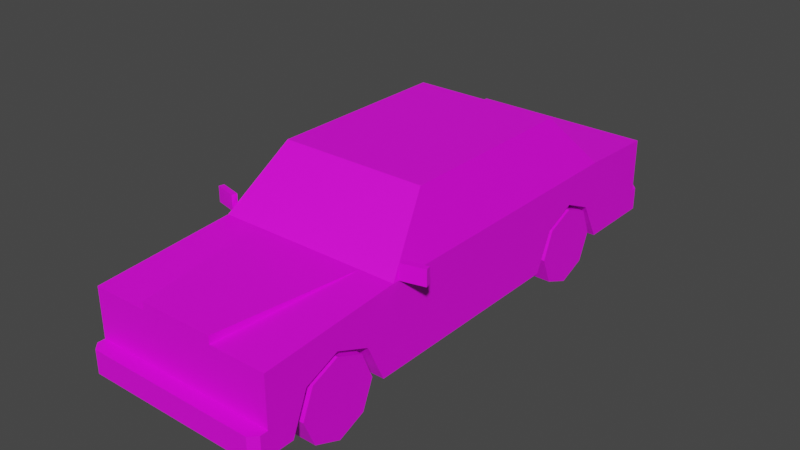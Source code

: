 # Source: Veh_Sedan_02_Green.blend  (saved by Blender 2.90.8; exported with 4.5.12 LTS)
import bpy
from mathutils import Matrix  # noqa: F401  (used for matrix-valued properties, if any)

bpy.ops.wm.read_factory_settings(use_empty=True)
scene = bpy.context.scene
scene.name = 'Scene'

# ---- collections
col_collection = bpy.data.collections.new('Collection'); scene.collection.children.link(col_collection)

# ---- images (referenced by path relative to the original .blend; pixels are not part of the script)
import os
ASSET_DIR = os.environ.get("B2B_ASSET_DIR", "")  # directory of the original .blend (textures are referenced by path, not embedded)
HERE = os.path.dirname(os.path.abspath(__file__))  # packed textures are extracted next to this script under _unpacked/

def load_image(name, relpath, width, height, colorspace="sRGB"):
    """Load a texture the original file referenced (path relative to the .blend, or extracted next to this script)."""
    p = next((c for c in (os.path.join(HERE, relpath), os.path.join(ASSET_DIR, relpath)) if relpath and os.path.exists(c)), "")
    if p:
        img = bpy.data.images.load(p, check_existing=True)
        img.name = name
    else:  # same state as the original file: an image datablock whose file is absent (Cycles renders it pink)
        img = bpy.data.images.new(name, width, height)
        img.source = "FILE"
        img.filepath = "//" + (relpath or name)
    img.colorspace_settings.name = colorspace
    return img
img_city_vehicles_pallete_png = load_image('city_vehicles_pallete.png', 'city_vehicles_pallete.png', 1024, 1024, 'sRGB')

# ---- materials (node trees are filled in below, after node groups)
mat_material_001 = bpy.data.materials.new('Material.001')
mat_material_001.use_transparent_shadow = False

# ---- material node trees
mat_material_001.use_nodes = True; mat_material_001.node_tree.nodes.clear()
_N = mat_material_001.node_tree.nodes; _L = mat_material_001.node_tree.links
n0 = _N.new('ShaderNodeBsdfPrincipled'); n0.name = 'Principled BSDF'; n0.location = (10, 300)
n0.distribution = 'GGX'
n0.subsurface_method = 'BURLEY'
n0.inputs[3].default_value = 1.45
n0.inputs[27].default_value = (0.0, 0.0, 0.0, 1.0)
n0.inputs[28].default_value = 1.0
n1 = _N.new('ShaderNodeOutputMaterial'); n1.name = 'Material Output'; n1.location = (300, 300)
n2 = _N.new('ShaderNodeTexImage'); n2.name = 'Image Texture'; n2.location = (-351, 57)
n2.image = img_city_vehicles_pallete_png
n2.interpolation = 'Closest'
_L.new(n0.outputs[0], n1.inputs[0])
_L.new(n2.outputs[0], n0.inputs[0])
n1.is_active_output = True

# ---- world
world_world = bpy.data.worlds.new('World'); scene.world = world_world
world_world.use_nodes = True; world_world.node_tree.nodes.clear()
_N = world_world.node_tree.nodes; _L = world_world.node_tree.links
n0 = _N.new('ShaderNodeOutputWorld'); n0.name = 'World Output'; n0.location = (300, 300)
n1 = _N.new('ShaderNodeBackground'); n1.name = 'Background'; n1.location = (10, 300)
n1.inputs[0].default_value = (0.05088, 0.05088, 0.05088, 1.0)
_L.new(n1.outputs[0], n0.inputs[0])
n0.is_active_output = True
world_world.color = (0.05088, 0.05088, 0.05088)
world_world.use_sun_shadow = False
world_world.sun_shadow_jitter_overblur = 0.0

# ---- meshes
me_plane = bpy.data.meshes.new('Plane')
me_plane.from_pydata([(0.3419, -1.163, 0.3358), (0.3419, -0.9946, 0.4056), (0.3419, -0.8262, 0.3358), (0.3419, 0.4459, 0.3358), (0.3419, 0.6034, 0.4071), (0.3419, 0.7593, 0.3358), (0.4649, -1.362, 0.5024), (0.4649, -1.362, 0.1441), (0.4649, 1.224, 0.532), (0.4649, 1.224, 0.1441), (0.4271, -0.6526, 0.572), (0.3446, -0.4119, 0.814), (0.3448, 0.5643, 0.8134), (0.4217, 0.7769, 0.5876), (0.1835, -1.362, 0.5024), (0.2911, -0.6526, 0.572), (0.1835, -1.362, 0.5396), (0.4649, -1.362, 0.2583), (0.4296, -1.435, 0.2583), (0.4649, -1.4, 0.2583), (0.4649, -1.4, 0.1441), (0.4296, -1.435, 0.1441), (0.196, -1.362, 0.4578), (0.1473, -1.362, 0.2965), (0.4649, -1.362, 0.4464), (0.4649, -1.362, 0.327), (0.2141, -1.362, 0.4464), (0.2141, -1.362, 0.327), (0.4336, -1.362, 0.4464), (0.4336, -1.362, 0.327), (0.4649, 1.224, 0.2583), (0.4649, 0.862, 0.1441), (0.4649, 0.7593, 0.3358), (0.3419, 0.862, 0.1441), (0.4649, 0.6034, 0.4071), (0.4649, 0.4459, 0.3358), (0.3419, 0.6034, 0.1441), (0.3419, 0.3584, 0.1441), (0.4649, 0.3584, 0.1441), (0.4649, -0.7355, 0.1441), (0.4649, -0.8262, 0.3358), (0.3419, -0.7355, 0.1441), (0.4649, -0.9946, 0.4056), (0.4649, -1.163, 0.3358), (0.3419, -0.9946, 0.1441), (0.3419, -1.24, 0.1441), (0.4649, -1.24, 0.1441), (0.4553, -0.04058, 0.579), (0.3776, -0.04058, 0.8069), (0.4649, -0.01929, 0.1441), (0.4553, 0.5355, 0.579), (0.3776, 0.3273, 0.8069), (0.4649, 1.224, 0.3421), (0.4649, 1.224, 0.447), (0.2326, 1.224, 0.447), (0.2326, 1.224, 0.3421), (0.08323, 1.224, 0.4429), (0.08323, 1.224, 0.3532), (0.4267, 1.224, 0.3421), (0.4267, 1.224, 0.447), (0.4371, 1.283, 0.1441), (0.4649, 1.252, 0.1441), (0.4649, 1.252, 0.2583), (0.4371, 1.283, 0.2583), (0.3776, -0.3781, 0.8069), (0.4553, -0.6047, 0.579), (0.2911, -0.6735, 0.5509), (0.368, -0.391, 0.8351), (0.4649, -0.6735, 0.5509), (0.3776, 0.00199, 0.8069), (0.4553, 0.00199, 0.579), (0.368, 0.3409, 0.8351), (0.368, -0.01929, 0.8351), (0.4649, -0.01929, 0.5509), (0.4649, 0.6005, 0.5509), (0.4649, 0.8114, 0.5509), (0.368, 0.5439, 0.8351), (0.07939, -1.435, 0.2407), (0.07939, -1.435, 0.1618), (0.02556, -1.362, 0.3936), (0.02556, -1.362, 0.3711), (-0.3419, -1.163, 0.3358), (-0.3419, -0.9946, 0.4056), (-0.3419, -0.8262, 0.3358), (-0.3419, 0.4459, 0.3358), (-0.3419, 0.6034, 0.4071), (-0.3419, 0.7593, 0.3358), (-0.4649, -1.362, 0.5024), (-0.4649, -1.362, 0.1441), (-0.4649, 1.224, 0.532), (-0.4649, 1.224, 0.1441), (-0.4271, -0.6526, 0.572), (-0.3446, -0.4119, 0.814), (-0.3448, 0.5643, 0.8134), (-0.4217, 0.7769, 0.5876), (0.0, -1.362, 0.5024), (0.0, -1.362, 0.1441), (0.0, 1.224, 0.532), (0.0, 1.224, 0.1441), (0.0, -0.6735, 0.5509), (0.0, -0.391, 0.8351), (0.0, 0.5439, 0.8351), (0.0, 0.8114, 0.5509), (-0.1835, -1.362, 0.5024), (-0.2911, -0.6526, 0.572), (0.0, -1.362, 0.5396), (-0.1835, -1.362, 0.5396), (0.0, -1.362, 0.2583), (-0.4649, -1.362, 0.2583), (0.0, -1.435, 0.2583), (0.0, -1.435, 0.1441), (-0.4296, -1.435, 0.2583), (-0.4649, -1.4, 0.2583), (-0.4649, -1.4, 0.1441), (-0.4296, -1.435, 0.1441), (0.0, -1.362, 0.4578), (0.0, -1.362, 0.2965), (-0.196, -1.362, 0.4578), (-0.1473, -1.362, 0.2965), (-0.4649, -1.362, 0.4464), (-0.4649, -1.362, 0.327), (-0.2141, -1.362, 0.4464), (-0.2141, -1.362, 0.327), (-0.4336, -1.362, 0.4464), (-0.4336, -1.362, 0.327), (0.0, 1.224, 0.2583), (-0.4649, 1.224, 0.2583), (0.0, 1.283, 0.1441), (0.0, 1.283, 0.2583), (-0.4649, 0.862, 0.1441), (-0.4649, 0.7593, 0.3358), (-0.3419, 0.862, 0.1441), (-0.4649, 0.6034, 0.4071), (-0.4649, 0.4459, 0.3358), (-0.3419, 0.6034, 0.1441), (-0.3419, 0.3584, 0.1441), (-0.4649, 0.3584, 0.1441), (-0.4649, -0.7355, 0.1441), (-0.4649, -0.8262, 0.3358), (-0.3419, -0.7355, 0.1441), (-0.4649, -0.9946, 0.4056), (-0.4649, -1.163, 0.3358), (-0.3419, -0.9946, 0.1441), (-0.3419, -1.24, 0.1441), (-0.4649, -1.24, 0.1441), (-0.4553, -0.04058, 0.579), (-0.3776, -0.04058, 0.8069), (-0.4649, -0.01929, 0.1441), (-0.4553, 0.5355, 0.579), (-0.3776, 0.3273, 0.8069), (-0.4649, 1.224, 0.3421), (-0.4649, 1.224, 0.447), (-0.2326, 1.224, 0.447), (-0.2326, 1.224, 0.3421), (0.0, 1.224, 0.3532), (0.0, 1.224, 0.4429), (-0.08323, 1.224, 0.4429), (-0.08323, 1.224, 0.3532), (-0.4267, 1.224, 0.3421), (-0.4267, 1.224, 0.447), (-0.4371, 1.283, 0.1441), (-0.4649, 1.252, 0.1441), (-0.4649, 1.252, 0.2583), (-0.4371, 1.283, 0.2583), (-0.3776, -0.3781, 0.8069), (-0.4553, -0.6047, 0.579), (0.0, -0.4119, 0.814), (0.0, -0.6526, 0.572), (-0.2911, -0.6735, 0.5509), (-0.368, -0.391, 0.8351), (-0.4649, -0.6735, 0.5509), (-0.3776, 0.00199, 0.8069), (-0.4553, 0.00199, 0.579), (-0.368, 0.3409, 0.8351), (-0.368, -0.01929, 0.8351), (-0.4649, -0.01929, 0.5509), (-0.4649, 0.6005, 0.5509), (-0.4649, 0.8114, 0.5509), (-0.368, 0.5439, 0.8351), (0.0, 0.7769, 0.5876), (0.0, 0.5643, 0.8134), (0.0, -1.435, 0.2407), (0.0, -1.435, 0.1618), (-0.07939, -1.435, 0.2407), (-0.07939, -1.435, 0.1618), (0.0, -1.362, 0.4108), (0.0, -1.362, 0.354), (-0.02556, -1.362, 0.3936), (-0.02556, -1.362, 0.3711), (0.4692, -0.6426, 0.5524), (0.4692, -0.6426, 0.63), (0.4629, -0.6165, 0.5524), (0.4629, -0.6165, 0.63), (0.582, -0.6153, 0.5524), (0.582, -0.6153, 0.63), (0.5757, -0.5893, 0.5524), (0.5757, -0.5893, 0.63), (-0.4692, -0.6426, 0.5524), (-0.4692, -0.6426, 0.63), (-0.4629, -0.6165, 0.5524), (-0.4629, -0.6165, 0.63), (-0.582, -0.6153, 0.5524), (-0.582, -0.6153, 0.63), (-0.5757, -0.5893, 0.5524), (-0.5757, -0.5893, 0.63)], [], [(0, 1, 42, 43), (1, 2, 40, 42), (2, 41, 39, 40), (3, 4, 34, 35), (4, 5, 32, 34), (5, 33, 31, 32), (64, 65, 47, 48), (75, 8, 97, 102), (10, 11, 166, 167, 15), (12, 13, 179, 180), (96, 7, 20, 21, 110), (67, 72, 71, 76, 101, 100), (96, 98, 9, 31, 33, 36, 37, 38, 49, 39, 41, 44, 45, 46, 7), (8, 53, 59, 54, 55, 58, 52, 30, 125, 154, 57, 56, 155, 97), (6, 68, 66, 14), (16, 66, 99, 105), (14, 66, 16), (95, 14, 16, 105), (17, 107, 109, 18, 19), (107, 17, 25, 29, 27, 26, 28, 24, 6, 14, 95, 115, 22, 23, 116), (7, 17, 19, 20), (18, 21, 20, 19), (21, 18, 109, 181, 77, 78, 182, 110), (116, 23, 22, 115, 185, 79, 80, 186), (24, 28, 29, 25), (29, 28, 26, 27), (125, 30, 62, 63, 128), (30, 9, 61, 62), (9, 98, 127, 60, 61), (7, 46, 43, 42, 40, 39, 49, 73, 68, 6, 24, 25, 17), (36, 3, 37), (36, 4, 3), (36, 5, 4), (37, 3, 35, 38), (33, 5, 36), (44, 0, 45), (44, 1, 0), (44, 2, 1), (45, 0, 43, 46), (41, 2, 44), (69, 70, 50, 51), (73, 49, 38, 35, 34, 32, 31, 9, 30, 52, 53, 8, 75, 74), (71, 74, 75, 76), (52, 58, 59, 53), (155, 56, 57, 154), (59, 58, 55, 54), (60, 63, 62, 61), (128, 63, 60, 127), (11, 10, 68, 67), (10, 15, 66, 68), (166, 11, 67, 100), (15, 167, 99, 66), (65, 64, 67, 68), (64, 48, 72, 67), (47, 65, 68, 73), (48, 47, 73, 72), (69, 51, 71, 72), (70, 69, 72, 73), (50, 70, 73, 74), (51, 50, 74, 71), (13, 12, 76, 75), (179, 13, 75, 102), (12, 180, 101, 76), (182, 78, 77, 181), (186, 80, 79, 185), (81, 141, 140, 82), (82, 140, 138, 83), (83, 138, 137, 139), (84, 133, 132, 85), (85, 132, 130, 86), (86, 130, 129, 131), (164, 146, 145, 165), (177, 102, 97, 89), (91, 104, 167, 166, 92), (93, 180, 179, 94), (96, 110, 114, 113, 88), (169, 100, 101, 178, 173, 174), (96, 88, 144, 143, 142, 139, 137, 147, 136, 135, 134, 131, 129, 90, 98), (89, 97, 155, 156, 157, 154, 125, 126, 150, 158, 153, 152, 159, 151), (87, 103, 168, 170), (106, 105, 99, 168), (103, 106, 168), (95, 105, 106, 103), (108, 112, 111, 109, 107), (107, 116, 118, 117, 115, 95, 103, 87, 119, 123, 121, 122, 124, 120, 108), (88, 113, 112, 108), (111, 112, 113, 114), (114, 110, 182, 184, 183, 181, 109, 111), (116, 186, 188, 187, 185, 115, 117, 118), (119, 120, 124, 123), (124, 122, 121, 123), (125, 128, 163, 162, 126), (126, 162, 161, 90), (90, 161, 160, 127, 98), (88, 108, 120, 119, 87, 170, 175, 147, 137, 138, 140, 141, 144), (134, 135, 84), (134, 84, 85), (134, 85, 86), (135, 136, 133, 84), (131, 134, 86), (142, 143, 81), (142, 81, 82), (142, 82, 83), (143, 144, 141, 81), (139, 142, 83), (171, 149, 148, 172), (175, 176, 177, 89, 151, 150, 126, 90, 129, 130, 132, 133, 136, 147), (173, 178, 177, 176), (150, 151, 159, 158), (155, 154, 157, 156), (159, 152, 153, 158), (160, 161, 162, 163), (128, 127, 160, 163), (92, 169, 170, 91), (91, 170, 168, 104), (166, 100, 169, 92), (104, 168, 99, 167), (165, 170, 169, 164), (164, 169, 174, 146), (145, 175, 170, 165), (146, 174, 175, 145), (171, 174, 173, 149), (172, 175, 174, 171), (148, 176, 175, 172), (149, 173, 176, 148), (94, 177, 178, 93), (179, 102, 177, 94), (93, 178, 101, 180), (182, 181, 183, 184), (186, 185, 187, 188), (189, 190, 192, 191), (191, 192, 196, 195), (195, 196, 194, 193), (193, 194, 190, 189), (191, 195, 193, 189), (196, 192, 190, 194), (197, 199, 200, 198), (199, 203, 204, 200), (203, 201, 202, 204), (201, 197, 198, 202), (199, 197, 201, 203), (204, 202, 198, 200)])
_uv = me_plane.uv_layers.new(name='UVMap')
_uv.uv.foreach_set('vector', [0.2111, 0.05666, 0.2111, 0.05755, 0.2105, 0.05755, 0.2105, 0.05666, 0.2111, 0.05755, 0.2111, 0.05844, 0.2105, 0.05844, 0.2105, 0.05755, 0.2248, 0.05997, 0.2248, 0.06101, 0.2241, 0.06101, 0.2241, 0.05997, 0.2193, 0.05666, 0.2193, 0.05749, 0.2187, 0.05749, 0.2187, 0.05666, 0.2193, 0.05749, 0.2193, 0.05832, 0.2187, 0.05832, 0.2187, 0.05749, 0.2077, 0.05932, 0.2077, 0.06037, 0.207, 0.06037, 0.207, 0.05932, 0.1235, 0.04196, 0.1261, 0.03941, 0.1261, 0.04575, 0.1235, 0.04575, 0.5143, 0.3637, 0.5143, 0.3673, 0.5102, 0.3673, 0.5102, 0.3637, 0.115, 0.03806, 0.1141, 0.04077, 0.1102, 0.04077, 0.1102, 0.03806, 0.1135, 0.03806, 0.1141, 0.05174, 0.1149, 0.05412, 0.1102, 0.05412, 0.1102, 0.05174, 0.2088, 0.05627, 0.2113, 0.05627, 0.2113, 0.05647, 0.2111, 0.05666, 0.2088, 0.05666, 0.5135, 0.3532, 0.5135, 0.3564, 0.5135, 0.3596, 0.5135, 0.3613, 0.5102, 0.3613, 0.5102, 0.3532, 0.2088, 0.05627, 0.2088, 0.0426, 0.2113, 0.0426, 0.2113, 0.04451, 0.2106, 0.04451, 0.2106, 0.04588, 0.2106, 0.04718, 0.2113, 0.04718, 0.2113, 0.04917, 0.2113, 0.05296, 0.2106, 0.05296, 0.2106, 0.05433, 0.2106, 0.05563, 0.2113, 0.05563, 0.2113, 0.05627, 0.511, 0.3754, 0.5103, 0.3754, 0.5103, 0.3751, 0.5103, 0.3734, 0.5094, 0.3734, 0.5094, 0.3751, 0.5094, 0.3754, 0.5086, 0.3754, 0.5086, 0.3713, 0.5095, 0.3713, 0.5095, 0.3721, 0.5102, 0.3721, 0.5102, 0.3713, 0.511, 0.3713, 0.5143, 0.3447, 0.5143, 0.3507, 0.5128, 0.3507, 0.5118, 0.3447, 0.5118, 0.3447, 0.5128, 0.3507, 0.5102, 0.3507, 0.5102, 0.3447, 0.5199, 0.3684, 0.5199, 0.3745, 0.5195, 0.3685, 0.5065, 0.3713, 0.5065, 0.373, 0.5062, 0.373, 0.5062, 0.3713, 0.5264, 0.368, 0.5264, 0.3639, 0.527, 0.3639, 0.527, 0.3676, 0.5267, 0.368, 0.5086, 0.3713, 0.5086, 0.3754, 0.508, 0.3754, 0.508, 0.3751, 0.508, 0.3732, 0.507, 0.3732, 0.507, 0.3751, 0.507, 0.3754, 0.5065, 0.3754, 0.5065, 0.373, 0.5065, 0.3713, 0.5069, 0.3713, 0.5069, 0.3731, 0.5083, 0.3726, 0.5083, 0.3713, 0.5264, 0.3453, 0.5254, 0.3453, 0.5254, 0.345, 0.5264, 0.345, 0.5254, 0.3447, 0.5264, 0.3447, 0.5264, 0.345, 0.5254, 0.345, 0.5264, 0.3523, 0.5274, 0.3523, 0.5274, 0.3561, 0.5273, 0.3561, 0.5273, 0.3554, 0.5266, 0.3554, 0.5266, 0.3561, 0.5264, 0.3561, 0.1077, 0.06437, 0.1077, 0.06602, 0.1059, 0.06657, 0.1059, 0.06437, 0.1065, 0.06437, 0.1066, 0.06465, 0.1069, 0.06465, 0.1071, 0.06437, 0.8895, 0.5996, 0.8895, 0.5982, 0.8946, 0.5982, 0.8946, 0.5996, 0.9867, 0.5197, 0.9795, 0.5197, 0.9795, 0.5064, 0.9867, 0.5064, 0.5276, 0.3639, 0.5276, 0.368, 0.5273, 0.368, 0.527, 0.3677, 0.527, 0.3639, 0.5254, 0.3679, 0.5264, 0.3679, 0.5264, 0.3682, 0.5254, 0.3682, 0.2113, 0.0426, 0.2088, 0.0426, 0.2088, 0.04228, 0.2111, 0.04228, 0.2113, 0.04245, 0.5264, 0.3453, 0.5264, 0.3464, 0.5247, 0.3471, 0.5241, 0.3485, 0.5247, 0.35, 0.5264, 0.3508, 0.5264, 0.3571, 0.5229, 0.3571, 0.5229, 0.3513, 0.5233, 0.3453, 0.5238, 0.3453, 0.5248, 0.3453, 0.5254, 0.3453, 0.2156, 0.05726, 0.2146, 0.05642, 0.2156, 0.05596, 0.2156, 0.05726, 0.2142, 0.05726, 0.2146, 0.05642, 0.2156, 0.05726, 0.2146, 0.05808, 0.2142, 0.05726, 0.2098, 0.06037, 0.2098, 0.05933, 0.2105, 0.05933, 0.2105, 0.06037, 0.2156, 0.05862, 0.2146, 0.05808, 0.2156, 0.05726, 0.2091, 0.05796, 0.2081, 0.05707, 0.2091, 0.05666, 0.2091, 0.05796, 0.2077, 0.05796, 0.2081, 0.05707, 0.2091, 0.05796, 0.2081, 0.05885, 0.2077, 0.05796, 0.2187, 0.06101, 0.2187, 0.05997, 0.2193, 0.05997, 0.2193, 0.06101, 0.2091, 0.05933, 0.2081, 0.05885, 0.2091, 0.05796, 0.1235, 0.04623, 0.1261, 0.04623, 0.1261, 0.05222, 0.1235, 0.04988, 0.5229, 0.3571, 0.5264, 0.3571, 0.5264, 0.3604, 0.5247, 0.3611, 0.5241, 0.3625, 0.5247, 0.3639, 0.5264, 0.3648, 0.5264, 0.3679, 0.5254, 0.3679, 0.5247, 0.3679, 0.5238, 0.3679, 0.523, 0.3679, 0.5229, 0.3643, 0.5229, 0.3625, 0.5204, 0.3602, 0.5229, 0.3625, 0.5229, 0.3643, 0.5204, 0.362, 0.8777, 0.6047, 0.8777, 0.6026, 0.8833, 0.6026, 0.8833, 0.6047, 0.5149, 0.04375, 0.5149, 0.05262, 0.5054, 0.05262, 0.5054, 0.04375, 0.9162, 0.6, 0.9103, 0.6, 0.9103, 0.5889, 0.9162, 0.5889, 0.5264, 0.3684, 0.5254, 0.3684, 0.5254, 0.3682, 0.5264, 0.3682, 0.5274, 0.3485, 0.5274, 0.3523, 0.5264, 0.3523, 0.5264, 0.3485, 0.5133, 0.353, 0.514, 0.3509, 0.5143, 0.3507, 0.5135, 0.3532, 0.514, 0.3509, 0.5128, 0.3509, 0.5128, 0.3507, 0.5143, 0.3507, 0.5102, 0.353, 0.5133, 0.353, 0.5135, 0.3532, 0.5102, 0.3532, 0.5128, 0.3509, 0.5102, 0.3509, 0.5102, 0.3507, 0.5128, 0.3507, 0.5226, 0.3519, 0.5206, 0.3539, 0.5204, 0.3538, 0.5229, 0.3513, 0.5206, 0.3539, 0.5206, 0.3569, 0.5204, 0.357, 0.5204, 0.3538, 0.5226, 0.3569, 0.5226, 0.3519, 0.5229, 0.3513, 0.5229, 0.3571, 0.5206, 0.3569, 0.5226, 0.3569, 0.5229, 0.3571, 0.5204, 0.357, 0.5206, 0.3572, 0.5206, 0.3601, 0.5204, 0.3602, 0.5204, 0.357, 0.5226, 0.3572, 0.5206, 0.3572, 0.5204, 0.357, 0.5229, 0.3571, 0.5226, 0.3619, 0.5226, 0.3572, 0.5229, 0.3571, 0.5229, 0.3625, 0.5206, 0.3601, 0.5226, 0.3619, 0.5229, 0.3625, 0.5204, 0.3602, 0.5139, 0.3634, 0.5133, 0.3615, 0.5135, 0.3613, 0.5143, 0.3637, 0.5102, 0.3634, 0.5139, 0.3634, 0.5143, 0.3637, 0.5102, 0.3637, 0.5133, 0.3615, 0.5102, 0.3615, 0.5102, 0.3613, 0.5135, 0.3613, 0.5178, 0.04995, 0.5178, 0.04063, 0.527, 0.04063, 0.527, 0.04995, 0.8223, 0.1269, 0.8191, 0.1317, 0.8148, 0.1317, 0.8116, 0.1269, 0.218, 0.05666, 0.2187, 0.05666, 0.2187, 0.05755, 0.218, 0.05755, 0.218, 0.05755, 0.2187, 0.05755, 0.2187, 0.05844, 0.218, 0.05844, 0.2187, 0.06092, 0.218, 0.06092, 0.218, 0.05988, 0.2187, 0.05988, 0.2193, 0.05997, 0.2187, 0.05997, 0.2187, 0.05914, 0.2193, 0.05914, 0.2193, 0.05914, 0.2187, 0.05914, 0.2187, 0.05832, 0.2193, 0.05832, 0.2064, 0.05932, 0.207, 0.05932, 0.207, 0.06037, 0.2064, 0.06037, 0.1157, 0.04875, 0.1157, 0.04496, 0.1183, 0.04495, 0.1183, 0.05129, 0.5062, 0.3637, 0.5102, 0.3637, 0.5102, 0.3673, 0.5062, 0.3673, 0.1054, 0.03806, 0.107, 0.03806, 0.1102, 0.03806, 0.1102, 0.04077, 0.1064, 0.04077, 0.1064, 0.05174, 0.1102, 0.05174, 0.1102, 0.05412, 0.1055, 0.05412, 0.2088, 0.05627, 0.2088, 0.05666, 0.2065, 0.05666, 0.2064, 0.05647, 0.2064, 0.05627, 0.507, 0.3532, 0.5102, 0.3532, 0.5102, 0.3613, 0.507, 0.3613, 0.507, 0.3596, 0.507, 0.3564, 0.2088, 0.05627, 0.2064, 0.05627, 0.2064, 0.05563, 0.207, 0.05563, 0.207, 0.05433, 0.207, 0.05296, 0.2064, 0.05296, 0.2064, 0.04917, 0.2064, 0.04718, 0.207, 0.04718, 0.207, 0.04588, 0.207, 0.04451, 0.2064, 0.04451, 0.2064, 0.0426, 0.2088, 0.0426, 0.511, 0.3673, 0.511, 0.3713, 0.5102, 0.3713, 0.5102, 0.3706, 0.5095, 0.3706, 0.5095, 0.3713, 0.5086, 0.3713, 0.5086, 0.3673, 0.5094, 0.3673, 0.5094, 0.3676, 0.5094, 0.3693, 0.5103, 0.3693, 0.5103, 0.3676, 0.5103, 0.3673, 0.5062, 0.3447, 0.5086, 0.3447, 0.5077, 0.3507, 0.5062, 0.3507, 0.5086, 0.3447, 0.5102, 0.3447, 0.5102, 0.3507, 0.5077, 0.3507, 0.5204, 0.3745, 0.52, 0.3745, 0.5204, 0.3684, 0.5065, 0.3713, 0.5062, 0.3713, 0.5062, 0.3697, 0.5065, 0.3697, 0.5264, 0.3598, 0.5267, 0.3598, 0.527, 0.3601, 0.527, 0.3639, 0.5264, 0.3639, 0.5086, 0.3713, 0.5083, 0.3713, 0.5083, 0.3701, 0.5069, 0.3696, 0.5069, 0.3713, 0.5065, 0.3713, 0.5065, 0.3697, 0.5065, 0.3673, 0.507, 0.3673, 0.507, 0.3676, 0.507, 0.3695, 0.508, 0.3695, 0.508, 0.3676, 0.508, 0.3673, 0.5086, 0.3673, 0.5204, 0.3678, 0.5204, 0.3681, 0.5194, 0.3681, 0.5194, 0.3678, 0.5193, 0.3684, 0.5194, 0.3681, 0.5204, 0.3681, 0.5203, 0.3684, 0.5264, 0.3598, 0.5264, 0.3561, 0.5266, 0.3561, 0.5266, 0.3568, 0.5273, 0.3568, 0.5273, 0.3561, 0.5274, 0.3561, 0.5274, 0.3598, 0.1077, 0.06437, 0.1071, 0.06437, 0.1069, 0.06408, 0.1066, 0.06408, 0.1065, 0.06437, 0.1059, 0.06437, 0.1059, 0.06216, 0.1077, 0.06271, 0.8895, 0.5598, 0.8946, 0.5598, 0.8946, 0.5611, 0.8895, 0.5611, 0.9867, 0.4674, 0.9867, 0.4806, 0.9795, 0.4806, 0.9795, 0.4674, 0.5276, 0.3639, 0.527, 0.3639, 0.527, 0.3601, 0.5273, 0.3598, 0.5276, 0.3598, 0.5194, 0.3452, 0.5194, 0.3449, 0.5204, 0.3449, 0.5204, 0.3452, 0.2064, 0.0426, 0.2064, 0.04245, 0.2065, 0.04228, 0.2088, 0.04228, 0.2088, 0.0426, 0.5204, 0.3678, 0.5194, 0.3678, 0.5188, 0.3678, 0.5177, 0.3678, 0.5172, 0.3678, 0.5168, 0.3618, 0.5168, 0.3561, 0.5204, 0.3561, 0.5204, 0.3623, 0.5187, 0.3631, 0.5181, 0.3646, 0.5187, 0.3661, 0.5204, 0.3667, 0.2077, 0.05803, 0.2077, 0.05932, 0.2067, 0.05886, 0.2077, 0.05803, 0.2067, 0.05886, 0.2064, 0.05803, 0.2077, 0.05803, 0.2064, 0.05803, 0.2067, 0.0572, 0.2111, 0.06092, 0.2105, 0.06092, 0.2105, 0.05988, 0.2111, 0.05988, 0.2077, 0.05666, 0.2077, 0.05803, 0.2067, 0.0572, 0.2105, 0.05803, 0.2105, 0.05933, 0.2095, 0.05892, 0.2105, 0.05803, 0.2095, 0.05892, 0.2091, 0.05803, 0.2105, 0.05803, 0.2091, 0.05803, 0.2095, 0.05714, 0.2246, 0.04228, 0.2253, 0.04228, 0.2253, 0.04332, 0.2246, 0.04332, 0.2105, 0.05666, 0.2105, 0.05803, 0.2095, 0.05714, 0.1157, 0.04448, 0.1157, 0.04082, 0.1183, 0.03848, 0.1183, 0.04448, 0.5168, 0.3561, 0.5168, 0.3506, 0.5168, 0.3488, 0.517, 0.3452, 0.5177, 0.3452, 0.5186, 0.3452, 0.5194, 0.3452, 0.5204, 0.3452, 0.5204, 0.3484, 0.5187, 0.3492, 0.5181, 0.3506, 0.5187, 0.352, 0.5204, 0.3528, 0.5204, 0.3561, 0.5143, 0.3529, 0.5143, 0.3511, 0.5168, 0.3488, 0.5168, 0.3506, 0.8777, 0.5554, 0.8833, 0.5554, 0.8833, 0.5574, 0.8777, 0.5574, 0.5149, 0.04375, 0.5054, 0.04375, 0.5054, 0.03488, 0.5149, 0.03488, 0.9162, 0.5512, 0.9162, 0.5623, 0.9103, 0.5623, 0.9103, 0.5512, 0.5203, 0.3447, 0.5204, 0.3449, 0.5194, 0.3449, 0.5194, 0.3447, 0.5274, 0.3485, 0.5264, 0.3485, 0.5264, 0.3447, 0.5274, 0.3447, 0.5072, 0.353, 0.507, 0.3532, 0.5062, 0.3507, 0.5065, 0.3509, 0.5065, 0.3509, 0.5062, 0.3507, 0.5077, 0.3507, 0.5077, 0.3509, 0.5102, 0.353, 0.5102, 0.3532, 0.507, 0.3532, 0.5072, 0.353, 0.5077, 0.3509, 0.5077, 0.3507, 0.5102, 0.3507, 0.5102, 0.3509, 0.5166, 0.3612, 0.5168, 0.3618, 0.5143, 0.3593, 0.5145, 0.3592, 0.5145, 0.3592, 0.5143, 0.3593, 0.5143, 0.3561, 0.5145, 0.3562, 0.5166, 0.3562, 0.5168, 0.3561, 0.5168, 0.3618, 0.5166, 0.3612, 0.5145, 0.3562, 0.5143, 0.3561, 0.5168, 0.3561, 0.5166, 0.3562, 0.5145, 0.3559, 0.5143, 0.3561, 0.5143, 0.3529, 0.5145, 0.353, 0.5166, 0.3559, 0.5168, 0.3561, 0.5143, 0.3561, 0.5145, 0.3559, 0.5166, 0.3512, 0.5168, 0.3506, 0.5168, 0.3561, 0.5166, 0.3559, 0.5145, 0.353, 0.5143, 0.3529, 0.5168, 0.3506, 0.5166, 0.3512, 0.5066, 0.3634, 0.5062, 0.3637, 0.507, 0.3613, 0.5072, 0.3615, 0.5102, 0.3634, 0.5102, 0.3637, 0.5062, 0.3637, 0.5066, 0.3634, 0.5072, 0.3615, 0.507, 0.3613, 0.5102, 0.3613, 0.5102, 0.3615, 0.5178, 0.04995, 0.527, 0.04995, 0.527, 0.05927, 0.5178, 0.05927, 0.8223, 0.1269, 0.8116, 0.1269, 0.8148, 0.122, 0.8191, 0.122, 0.1589, 0.03003, 0.1589, 0.03042, 0.1587, 0.03042, 0.1587, 0.03003, 0.9474, 0.4875, 0.947, 0.4875, 0.947, 0.487, 0.9474, 0.487, 0.1591, 0.03003, 0.1591, 0.03042, 0.159, 0.03042, 0.159, 0.03003, 0.1597, 0.02835, 0.1593, 0.02835, 0.1593, 0.02778, 0.1597, 0.02778, 0.1516, 0.02994, 0.1516, 0.03053, 0.1515, 0.03053, 0.1515, 0.02994, 0.1468, 0.03153, 0.1468, 0.03094, 0.1469, 0.03094, 0.1469, 0.03153, 0.159, 0.03003, 0.1589, 0.03003, 0.1589, 0.03042, 0.159, 0.03042, 0.955, 0.4894, 0.955, 0.4889, 0.9546, 0.4889, 0.9546, 0.4894, 0.1456, 0.0312, 0.1455, 0.03121, 0.1455, 0.0316, 0.1456, 0.0316, 0.1515, 0.02993, 0.1515, 0.02936, 0.1511, 0.02936, 0.1511, 0.02993, 0.1468, 0.03094, 0.1469, 0.03094, 0.1469, 0.03036, 0.1468, 0.03036, 0.1515, 0.02994, 0.1516, 0.02994, 0.1516, 0.02936, 0.1515, 0.02936])
me_plane.materials.append(mat_material_001)
me_plane.use_remesh_fix_poles = True
me_plane.use_remesh_preserve_attributes = False
me_plane.use_mirror_vertex_groups = False
me_plane.update()
me_plane_001 = bpy.data.meshes.new('Plane.001')
me_plane_001.from_pydata([(0.361, -0.9946, 0.1891), (0.4649, -0.9946, 0.1891), (0.361, -0.8027, 0.1891), (0.4649, -0.8027, 0.1891), (0.361, -0.8589, 0.05343), (0.4649, -0.8589, 0.05343), (0.361, -0.9946, -0.002775), (0.4649, -0.9946, -0.002775), (0.361, -1.13, 0.05343), (0.4649, -1.13, 0.05343), (0.361, -1.187, 0.1891), (0.4649, -1.187, 0.1891), (0.361, -1.13, 0.3248), (0.4649, -1.13, 0.3248), (0.361, -0.9946, 0.381), (0.4649, -0.9946, 0.381), (0.361, -0.8589, 0.3248), (0.4649, -0.8589, 0.3248), (0.4649, -0.9061, 0.1005), (0.4649, -0.8694, 0.1891), (0.4649, -0.9946, 0.06386), (0.4649, -1.083, 0.1005), (0.4649, -1.12, 0.1891), (0.4649, -1.083, 0.2777), (0.4649, -0.9946, 0.3144), (0.4649, -0.9061, 0.2777)], [], [(0, 2, 4), (1, 18, 19), (2, 3, 5, 4), (0, 4, 6), (1, 20, 18), (4, 5, 7, 6), (0, 6, 8), (1, 21, 20), (6, 7, 9, 8), (0, 8, 10), (1, 22, 21), (8, 9, 11, 10), (0, 10, 12), (1, 23, 22), (10, 11, 13, 12), (0, 12, 14), (1, 24, 23), (12, 13, 15, 14), (0, 14, 16), (1, 25, 24), (14, 15, 17, 16), (0, 16, 2), (1, 19, 25), (16, 17, 3, 2), (19, 18, 5, 3), (18, 20, 7, 5), (20, 21, 9, 7), (21, 22, 11, 9), (22, 23, 13, 11), (23, 24, 15, 13), (24, 25, 17, 15), (25, 19, 3, 17)])
_uv = me_plane_001.uv_layers.new(name='UVMap')
_uv.uv.foreach_set('vector', [0.1182, 0.05376, 0.1186, 0.05274, 0.1192, 0.05333, 0.2539, 0.02275, 0.2532, 0.02248, 0.2536, 0.02209, 0.1264, 0.0515, 0.1258, 0.0515, 0.1258, 0.05071, 0.1264, 0.05071, 0.1182, 0.05376, 0.1192, 0.05333, 0.1192, 0.05418, 0.2539, 0.02275, 0.2532, 0.02303, 0.2532, 0.02248, 0.111, 0.05264, 0.1116, 0.05264, 0.1116, 0.05342, 0.111, 0.05342, 0.1182, 0.05376, 0.1192, 0.05418, 0.1186, 0.05477, 0.2539, 0.02275, 0.2536, 0.02342, 0.2532, 0.02303, 0.111, 0.05342, 0.1116, 0.05342, 0.1116, 0.05419, 0.111, 0.05419, 0.1182, 0.05376, 0.1186, 0.05477, 0.1177, 0.05477, 0.2539, 0.02275, 0.2542, 0.02342, 0.2536, 0.02342, 0.1263, 0.04168, 0.1257, 0.04168, 0.1257, 0.04088, 0.1263, 0.04088, 0.1182, 0.05376, 0.1177, 0.05477, 0.1171, 0.05418, 0.2539, 0.02275, 0.2546, 0.02303, 0.2542, 0.02342, 0.1263, 0.04088, 0.1257, 0.04088, 0.1257, 0.04012, 0.1263, 0.04012, 0.1182, 0.05376, 0.1171, 0.05418, 0.1171, 0.05334, 0.2539, 0.02275, 0.2546, 0.02248, 0.2546, 0.02303, 0.1263, 0.03666, 0.1257, 0.03666, 0.1257, 0.03588, 0.1263, 0.03588, 0.1182, 0.05376, 0.1171, 0.05334, 0.1177, 0.05274, 0.2539, 0.02275, 0.2542, 0.02209, 0.2546, 0.02248, 0.1263, 0.03588, 0.1257, 0.03588, 0.1257, 0.03511, 0.1263, 0.03511, 0.1182, 0.05376, 0.1177, 0.05274, 0.1186, 0.05274, 0.2539, 0.02275, 0.2536, 0.02209, 0.2542, 0.02209, 0.1264, 0.05226, 0.1258, 0.05226, 0.1258, 0.0515, 0.1264, 0.0515, 0.1219, 0.05309, 0.1215, 0.05348, 0.1211, 0.05334, 0.1217, 0.05274, 0.1215, 0.05348, 0.1215, 0.05403, 0.1211, 0.05418, 0.1211, 0.05334, 0.1215, 0.05403, 0.1219, 0.05442, 0.1217, 0.05477, 0.1211, 0.05418, 0.1219, 0.05442, 0.1224, 0.05442, 0.1226, 0.05477, 0.1217, 0.05477, 0.1224, 0.05442, 0.1228, 0.05403, 0.1231, 0.05418, 0.1226, 0.05477, 0.1228, 0.05403, 0.1228, 0.05348, 0.1231, 0.05334, 0.1231, 0.05418, 0.1228, 0.05348, 0.1224, 0.05309, 0.1226, 0.05274, 0.1231, 0.05334, 0.1224, 0.05309, 0.1219, 0.05309, 0.1217, 0.05274, 0.1226, 0.05274])
me_plane_001.materials.append(mat_material_001)
me_plane_001.use_remesh_fix_poles = True
me_plane_001.use_remesh_preserve_attributes = False
me_plane_001.use_mirror_vertex_groups = False
me_plane_001.update()
me_plane_002 = bpy.data.meshes.new('Plane.002')
me_plane_002.from_pydata([(0.361, 0.6034, 0.1891), (0.4649, 0.6034, 0.1891), (0.361, 0.7953, 0.1891), (0.4649, 0.7953, 0.1891), (0.361, 0.7391, 0.05343), (0.4649, 0.7391, 0.05343), (0.361, 0.6034, -0.002775), (0.4649, 0.6034, -0.002775), (0.361, 0.4677, 0.05343), (0.4649, 0.4677, 0.05343), (0.361, 0.4115, 0.1891), (0.4649, 0.4115, 0.1891), (0.361, 0.4677, 0.3248), (0.4649, 0.4677, 0.3248), (0.361, 0.6034, 0.381), (0.4649, 0.6034, 0.381), (0.361, 0.7391, 0.3248), (0.4649, 0.7391, 0.3248), (0.4649, 0.6919, 0.1005), (0.4649, 0.7286, 0.1891), (0.4649, 0.6034, 0.06386), (0.4649, 0.5148, 0.1005), (0.4649, 0.4781, 0.1891), (0.4649, 0.5148, 0.2777), (0.4649, 0.6034, 0.3144), (0.4649, 0.6919, 0.2777)], [], [(0, 2, 4), (1, 18, 19), (2, 3, 5, 4), (0, 4, 6), (1, 20, 18), (4, 5, 7, 6), (0, 6, 8), (1, 21, 20), (6, 7, 9, 8), (0, 8, 10), (1, 22, 21), (8, 9, 11, 10), (0, 10, 12), (1, 23, 22), (10, 11, 13, 12), (0, 12, 14), (1, 24, 23), (12, 13, 15, 14), (0, 14, 16), (1, 25, 24), (14, 15, 17, 16), (0, 16, 2), (1, 19, 25), (16, 17, 3, 2), (19, 18, 5, 3), (18, 20, 7, 5), (20, 21, 9, 7), (21, 22, 11, 9), (22, 23, 13, 11), (23, 24, 15, 13), (24, 25, 17, 15), (25, 19, 3, 17)])
_uv = me_plane_002.uv_layers.new(name='UVMap')
_uv.uv.foreach_set('vector', [0.116, 0.05385, 0.1156, 0.05487, 0.115, 0.05427, 0.2559, 0.02072, 0.2566, 0.02099, 0.2562, 0.02138, 0.1264, 0.04585, 0.1258, 0.04585, 0.1258, 0.04505, 0.1264, 0.04505, 0.116, 0.05385, 0.115, 0.05427, 0.115, 0.05343, 0.2559, 0.02072, 0.2566, 0.02044, 0.2566, 0.02099, 0.1258, 0.0543, 0.1252, 0.0543, 0.1252, 0.05352, 0.1258, 0.05352, 0.116, 0.05385, 0.115, 0.05343, 0.1156, 0.05284, 0.2559, 0.02072, 0.2562, 0.02005, 0.2566, 0.02044, 0.1258, 0.05352, 0.1252, 0.05352, 0.1252, 0.05274, 0.1258, 0.05274, 0.116, 0.05385, 0.1156, 0.05284, 0.1164, 0.05283, 0.2559, 0.02072, 0.2557, 0.02005, 0.2562, 0.02005, 0.1264, 0.05429, 0.1258, 0.05429, 0.1258, 0.0535, 0.1264, 0.0535, 0.116, 0.05385, 0.1164, 0.05283, 0.117, 0.05343, 0.2559, 0.02072, 0.2553, 0.02044, 0.2557, 0.02005, 0.1264, 0.0535, 0.1258, 0.0535, 0.1258, 0.05274, 0.1264, 0.05274, 0.116, 0.05385, 0.117, 0.05343, 0.117, 0.05427, 0.2559, 0.02072, 0.2553, 0.02099, 0.2553, 0.02044, 0.1263, 0.03822, 0.1257, 0.03822, 0.1257, 0.03744, 0.1263, 0.03744, 0.116, 0.05385, 0.117, 0.05427, 0.1164, 0.05487, 0.2559, 0.02072, 0.2557, 0.02138, 0.2553, 0.02099, 0.1263, 0.03744, 0.1257, 0.03744, 0.1257, 0.03666, 0.1263, 0.03666, 0.116, 0.05385, 0.1164, 0.05487, 0.1156, 0.05487, 0.2559, 0.02072, 0.2562, 0.02138, 0.2557, 0.02138, 0.1264, 0.0466, 0.1258, 0.0466, 0.1258, 0.04585, 0.1264, 0.04585, 0.1244, 0.05239, 0.1248, 0.052, 0.1252, 0.05214, 0.1246, 0.05274, 0.1248, 0.052, 0.1248, 0.05145, 0.1252, 0.0513, 0.1252, 0.05214, 0.1248, 0.05145, 0.1244, 0.05106, 0.1246, 0.05071, 0.1252, 0.0513, 0.1244, 0.05106, 0.1239, 0.05106, 0.1237, 0.05071, 0.1246, 0.05071, 0.1239, 0.05106, 0.1235, 0.05145, 0.1231, 0.0513, 0.1237, 0.05071, 0.1235, 0.05145, 0.1235, 0.052, 0.1231, 0.05214, 0.1231, 0.0513, 0.1235, 0.052, 0.1239, 0.05239, 0.1237, 0.05274, 0.1231, 0.05214, 0.1239, 0.05239, 0.1244, 0.05239, 0.1246, 0.05274, 0.1237, 0.05274])
me_plane_002.materials.append(mat_material_001)
me_plane_002.use_remesh_fix_poles = True
me_plane_002.use_remesh_preserve_attributes = False
me_plane_002.use_mirror_vertex_groups = False
me_plane_002.update()
me_plane_003 = bpy.data.meshes.new('Plane.003')
me_plane_003.from_pydata([(-0.361, -0.9946, 0.1891), (-0.4649, -0.9946, 0.1891), (-0.361, -0.8027, 0.1891), (-0.4649, -0.8027, 0.1891), (-0.361, -0.8589, 0.05343), (-0.4649, -0.8589, 0.05343), (-0.361, -0.9946, -0.002775), (-0.4649, -0.9946, -0.002775), (-0.361, -1.13, 0.05343), (-0.4649, -1.13, 0.05343), (-0.361, -1.187, 0.1891), (-0.4649, -1.187, 0.1891), (-0.361, -1.13, 0.3248), (-0.4649, -1.13, 0.3248), (-0.361, -0.9946, 0.381), (-0.4649, -0.9946, 0.381), (-0.361, -0.8589, 0.3248), (-0.4649, -0.8589, 0.3248), (-0.4649, -0.9061, 0.1005), (-0.4649, -0.8694, 0.1891), (-0.4649, -0.9946, 0.06386), (-0.4649, -1.083, 0.1005), (-0.4649, -1.12, 0.1891), (-0.4649, -1.083, 0.2777), (-0.4649, -0.9946, 0.3144), (-0.4649, -0.9061, 0.2777)], [], [(0, 4, 2), (1, 19, 18), (2, 4, 5, 3), (0, 6, 4), (1, 18, 20), (4, 6, 7, 5), (0, 8, 6), (1, 20, 21), (6, 8, 9, 7), (0, 10, 8), (1, 21, 22), (8, 10, 11, 9), (0, 12, 10), (1, 22, 23), (10, 12, 13, 11), (0, 14, 12), (1, 23, 24), (12, 14, 15, 13), (0, 16, 14), (1, 24, 25), (14, 16, 17, 15), (0, 2, 16), (1, 25, 19), (16, 2, 3, 17), (19, 3, 5, 18), (18, 5, 7, 20), (20, 7, 9, 21), (21, 9, 11, 22), (22, 11, 13, 23), (23, 13, 15, 24), (24, 15, 17, 25), (25, 17, 3, 19)])
_uv = me_plane_003.uv_layers.new(name='UVMap')
_uv.uv.foreach_set('vector', [0.1242, 0.05376, 0.1231, 0.05418, 0.1237, 0.05477, 0.2499, 0.02072, 0.2502, 0.02138, 0.2506, 0.02099, 0.1257, 0.04403, 0.1257, 0.04478, 0.1263, 0.04478, 0.1263, 0.04403, 0.1242, 0.05376, 0.1231, 0.05334, 0.1231, 0.05418, 0.2499, 0.02072, 0.2506, 0.02099, 0.2506, 0.02044, 0.1263, 0.03978, 0.1263, 0.039, 0.1257, 0.039, 0.1257, 0.03978, 0.1242, 0.05376, 0.1237, 0.05274, 0.1231, 0.05334, 0.2499, 0.02072, 0.2506, 0.02044, 0.2502, 0.02005, 0.1263, 0.039, 0.1263, 0.03822, 0.1257, 0.03822, 0.1257, 0.039, 0.1242, 0.05376, 0.1246, 0.05274, 0.1237, 0.05274, 0.2499, 0.02072, 0.2502, 0.02005, 0.2496, 0.02005, 0.1264, 0.04816, 0.1264, 0.0474, 0.1258, 0.0474, 0.1258, 0.04816, 0.1242, 0.05376, 0.1252, 0.05333, 0.1246, 0.05274, 0.2499, 0.02072, 0.2496, 0.02005, 0.2493, 0.02044, 0.1264, 0.0474, 0.1264, 0.0466, 0.1258, 0.0466, 0.1258, 0.0474, 0.1242, 0.05376, 0.1252, 0.05418, 0.1252, 0.05333, 0.2499, 0.02072, 0.2493, 0.02044, 0.2493, 0.02099, 0.1171, 0.0515, 0.1171, 0.05072, 0.1165, 0.05072, 0.1165, 0.0515, 0.1242, 0.05376, 0.1246, 0.05477, 0.1252, 0.05418, 0.2499, 0.02072, 0.2493, 0.02099, 0.2496, 0.02138, 0.1171, 0.05072, 0.1171, 0.04995, 0.1165, 0.04995, 0.1165, 0.05072, 0.1242, 0.05376, 0.1237, 0.05477, 0.1246, 0.05477, 0.2499, 0.02072, 0.2496, 0.02138, 0.2502, 0.02138, 0.1257, 0.04323, 0.1257, 0.04403, 0.1263, 0.04403, 0.1263, 0.04323, 0.1184, 0.05239, 0.1186, 0.05274, 0.1192, 0.05214, 0.1188, 0.052, 0.1188, 0.052, 0.1192, 0.05214, 0.1192, 0.0513, 0.1188, 0.05145, 0.1188, 0.05145, 0.1192, 0.0513, 0.1186, 0.05071, 0.1184, 0.05106, 0.1184, 0.05106, 0.1186, 0.05071, 0.1177, 0.05071, 0.1179, 0.05106, 0.1179, 0.05106, 0.1177, 0.05071, 0.1171, 0.0513, 0.1175, 0.05145, 0.1175, 0.05145, 0.1171, 0.0513, 0.1171, 0.05214, 0.1175, 0.052, 0.1175, 0.052, 0.1171, 0.05214, 0.1177, 0.05274, 0.1179, 0.05239, 0.1179, 0.05239, 0.1177, 0.05274, 0.1186, 0.05274, 0.1184, 0.05239])
me_plane_003.materials.append(mat_material_001)
me_plane_003.use_remesh_fix_poles = True
me_plane_003.use_remesh_preserve_attributes = False
me_plane_003.use_mirror_vertex_groups = False
me_plane_003.update()
me_plane_004 = bpy.data.meshes.new('Plane.004')
me_plane_004.from_pydata([(-0.361, 0.6034, 0.1891), (-0.4649, 0.6034, 0.1891), (-0.361, 0.7953, 0.1891), (-0.4649, 0.7953, 0.1891), (-0.361, 0.7391, 0.05343), (-0.4649, 0.7391, 0.05343), (-0.361, 0.6034, -0.002775), (-0.4649, 0.6034, -0.002775), (-0.361, 0.4677, 0.05343), (-0.4649, 0.4677, 0.05343), (-0.361, 0.4115, 0.1891), (-0.4649, 0.4115, 0.1891), (-0.361, 0.4677, 0.3248), (-0.4649, 0.4677, 0.3248), (-0.361, 0.6034, 0.381), (-0.4649, 0.6034, 0.381), (-0.361, 0.7391, 0.3248), (-0.4649, 0.7391, 0.3248), (-0.4649, 0.6919, 0.1005), (-0.4649, 0.7286, 0.1891), (-0.4649, 0.6034, 0.06386), (-0.4649, 0.5148, 0.1005), (-0.4649, 0.4781, 0.1891), (-0.4649, 0.5148, 0.2777), (-0.4649, 0.6034, 0.3144), (-0.4649, 0.6919, 0.2777)], [], [(0, 4, 2), (1, 19, 18), (2, 4, 5, 3), (0, 6, 4), (1, 18, 20), (4, 6, 7, 5), (0, 8, 6), (1, 20, 21), (6, 8, 9, 7), (0, 10, 8), (1, 21, 22), (8, 10, 11, 9), (0, 12, 10), (1, 22, 23), (10, 12, 13, 11), (0, 14, 12), (1, 23, 24), (12, 14, 15, 13), (0, 16, 14), (1, 24, 25), (14, 16, 17, 15), (0, 2, 16), (1, 25, 19), (16, 2, 3, 17), (19, 3, 5, 18), (18, 5, 7, 20), (20, 7, 9, 21), (21, 9, 11, 22), (22, 11, 13, 23), (23, 13, 15, 24), (24, 15, 17, 25), (25, 17, 3, 19)])
_uv = me_plane_004.uv_layers.new(name='UVMap')
_uv.uv.foreach_set('vector', [0.109, 0.05462, 0.108, 0.05504, 0.1086, 0.05563, 0.2539, 0.02072, 0.2536, 0.02005, 0.2532, 0.02044, 0.1257, 0.04247, 0.1257, 0.04323, 0.1263, 0.04323, 0.1263, 0.04247, 0.109, 0.05462, 0.108, 0.0542, 0.108, 0.05504, 0.2539, 0.02072, 0.2532, 0.02044, 0.2532, 0.02099, 0.1252, 0.05071, 0.1252, 0.05148, 0.1258, 0.05148, 0.1258, 0.05071, 0.109, 0.05462, 0.1086, 0.0536, 0.108, 0.0542, 0.2539, 0.02072, 0.2532, 0.02099, 0.2536, 0.02138, 0.1252, 0.05148, 0.1252, 0.05226, 0.1258, 0.05226, 0.1258, 0.05148, 0.109, 0.05462, 0.1094, 0.0536, 0.1086, 0.0536, 0.2539, 0.02072, 0.2536, 0.02138, 0.2542, 0.02138, 0.1258, 0.04816, 0.1258, 0.04891, 0.1264, 0.04891, 0.1264, 0.04816, 0.109, 0.05462, 0.11, 0.05419, 0.1094, 0.0536, 0.2539, 0.02072, 0.2542, 0.02138, 0.2546, 0.02099, 0.1258, 0.04891, 0.1258, 0.04971, 0.1264, 0.04971, 0.1264, 0.04891, 0.109, 0.05462, 0.11, 0.05504, 0.11, 0.05419, 0.2539, 0.02072, 0.2546, 0.02099, 0.2546, 0.02044, 0.1198, 0.05419, 0.1198, 0.05342, 0.1192, 0.05342, 0.1192, 0.05419, 0.109, 0.05462, 0.1094, 0.05563, 0.11, 0.05504, 0.2539, 0.02072, 0.2546, 0.02044, 0.2542, 0.02005, 0.1198, 0.05342, 0.1198, 0.05264, 0.1192, 0.05264, 0.1192, 0.05342, 0.109, 0.05462, 0.1086, 0.05563, 0.1094, 0.05563, 0.2539, 0.02072, 0.2542, 0.02005, 0.2536, 0.02005, 0.1257, 0.04168, 0.1257, 0.04247, 0.1263, 0.04247, 0.1263, 0.04168, 0.1219, 0.05106, 0.1217, 0.05071, 0.1211, 0.0513, 0.1215, 0.05145, 0.1215, 0.05145, 0.1211, 0.0513, 0.1211, 0.05214, 0.1215, 0.052, 0.1215, 0.052, 0.1211, 0.05214, 0.1217, 0.05274, 0.1219, 0.05239, 0.1219, 0.05239, 0.1217, 0.05274, 0.1226, 0.05274, 0.1224, 0.05239, 0.1224, 0.05239, 0.1226, 0.05274, 0.1231, 0.05214, 0.1228, 0.052, 0.1228, 0.052, 0.1231, 0.05214, 0.1231, 0.0513, 0.1228, 0.05145, 0.1228, 0.05145, 0.1231, 0.0513, 0.1226, 0.05071, 0.1224, 0.05106, 0.1224, 0.05106, 0.1226, 0.05071, 0.1217, 0.05071, 0.1219, 0.05106])
me_plane_004.materials.append(mat_material_001)
me_plane_004.use_remesh_fix_poles = True
me_plane_004.use_remesh_preserve_attributes = False
me_plane_004.use_mirror_vertex_groups = False
me_plane_004.update()

# ---- objects
ob_sedan_02_green = bpy.data.objects.new('Sedan_02_Green', me_plane)
ob_wheel_fl = bpy.data.objects.new('Wheel_FL', me_plane_001)
ob_wheel_rl = bpy.data.objects.new('Wheel_RL', me_plane_002)
ob_wheel_fr = bpy.data.objects.new('Wheel_FR', me_plane_003)
ob_wheel_rr = bpy.data.objects.new('Wheel_RR', me_plane_004)

# ---- transforms, parenting, visibility, modifiers, constraints
ob_sedan_02_green.location = (0.0, 0.0, 0.0)
ob_sedan_02_green.lineart.crease_threshold = 0.0
ob_wheel_fl.parent = ob_sedan_02_green
ob_wheel_fl.location = (0.0, 0.0, 0.0)
ob_wheel_fl.lineart.crease_threshold = 0.0
ob_wheel_rl.parent = ob_sedan_02_green
ob_wheel_rl.location = (0.0, 0.0, 0.0)
ob_wheel_rl.lineart.crease_threshold = 0.0
ob_wheel_fr.parent = ob_sedan_02_green
ob_wheel_fr.location = (0.0, 0.0, 0.0)
ob_wheel_fr.lineart.crease_threshold = 0.0
ob_wheel_rr.parent = ob_sedan_02_green
ob_wheel_rr.location = (0.0, 0.0, 0.0)
ob_wheel_rr.lineart.crease_threshold = 0.0

# ---- collection membership
col_collection.objects.link(ob_sedan_02_green)
col_collection.objects.link(ob_wheel_fl)
col_collection.objects.link(ob_wheel_rl)
col_collection.objects.link(ob_wheel_fr)
col_collection.objects.link(ob_wheel_rr)

# ---- scene / render settings (as saved in the file)
scene.frame_start = 1; scene.frame_end = 250; scene.frame_set(6)
scene.render.engine = 'BLENDER_EEVEE_NEXT'
scene.cycles.use_denoising = False
scene.cycles.samples = 128
scene.cycles.sampling_pattern = 'TABULATED_SOBOL'
scene.cycles.use_adaptive_sampling = False
scene.cycles.use_light_tree = False
scene.view_settings.view_transform = 'Filmic'
bpy.context.view_layer.update()

# ---- added for rendering (the .blend has no active camera and no usable light): camera, sun
cam_auto = bpy.data.cameras.new('AutoCamera')
cam_auto.lens = 50.0
cam_auto.sensor_width = 36.0
cam_auto.clip_end = 1000.0
ob_auto_camera = bpy.data.objects.new('AutoCamera', cam_auto)
scene.collection.objects.link(ob_auto_camera)
ob_auto_camera.location = (2.84409, -3.48891, 2.69143)
ob_auto_camera.rotation_euler = (1.09748, -7.21219e-08, 0.694738)
scene.camera = ob_auto_camera
light_auto_sun = bpy.data.lights.new('AutoSun', 'SUN')
light_auto_sun.energy = 3.0
light_auto_sun.angle = 0.0523599
ob_auto_sun = bpy.data.objects.new('AutoSun', light_auto_sun)
scene.collection.objects.link(ob_auto_sun)
ob_auto_sun.rotation_euler = (0.872665, 0.174533, 0.523599)
bpy.context.view_layer.update()
